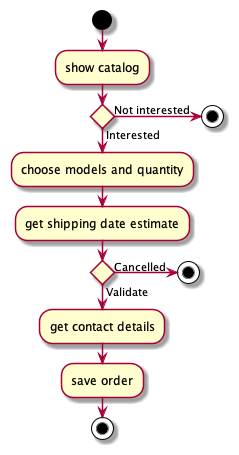

The diagram above was rendered by PlantUML. Its source (embedded in the PNG):
@startuml Sale
start
:show catalog;
if () is (Interested) then
	:choose models and quantity;
	:get shipping date estimate;
	if () is (Cancelled) then
		stop
	else (Validate)
		:get contact details;
		:save order;
		stop
	endif
else (Not interested)
	stop
endif
@enduml